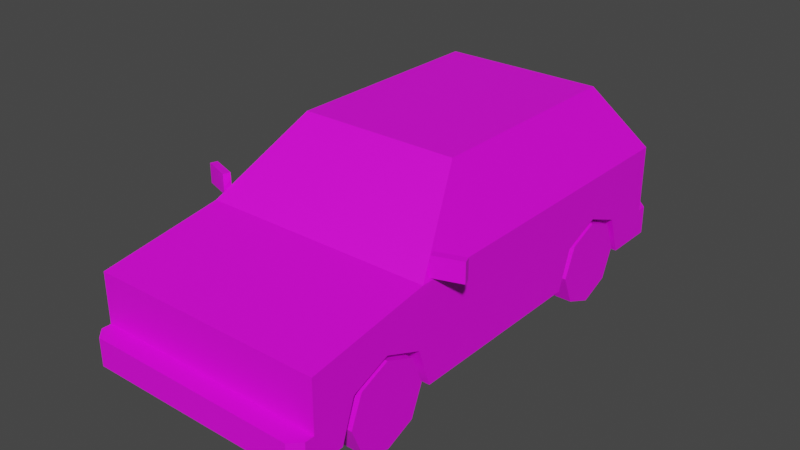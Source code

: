 # Source: Veh_Coupe_02_Yellow.blend  (saved by Blender 2.90.8; exported with 4.5.12 LTS)
import bpy
from mathutils import Matrix  # noqa: F401  (used for matrix-valued properties, if any)

bpy.ops.wm.read_factory_settings(use_empty=True)
scene = bpy.context.scene
scene.name = 'Scene'

# ---- collections
col_collection = bpy.data.collections.new('Collection'); scene.collection.children.link(col_collection)

# ---- images (referenced by path relative to the original .blend; pixels are not part of the script)
import os
ASSET_DIR = os.environ.get("B2B_ASSET_DIR", "")  # directory of the original .blend (textures are referenced by path, not embedded)
HERE = os.path.dirname(os.path.abspath(__file__))  # packed textures are extracted next to this script under _unpacked/

def load_image(name, relpath, width, height, colorspace="sRGB"):
    """Load a texture the original file referenced (path relative to the .blend, or extracted next to this script)."""
    p = next((c for c in (os.path.join(HERE, relpath), os.path.join(ASSET_DIR, relpath)) if relpath and os.path.exists(c)), "")
    if p:
        img = bpy.data.images.load(p, check_existing=True)
        img.name = name
    else:  # same state as the original file: an image datablock whose file is absent (Cycles renders it pink)
        img = bpy.data.images.new(name, width, height)
        img.source = "FILE"
        img.filepath = "//" + (relpath or name)
    img.colorspace_settings.name = colorspace
    return img
img_city_vehicles_pallete_png = load_image('city_vehicles_pallete.png', 'city_vehicles_pallete.png', 1024, 1024, 'sRGB')

# ---- materials (node trees are filled in below, after node groups)
mat_material = bpy.data.materials.new('Material')
mat_material.use_transparent_shadow = False

# ---- material node trees
mat_material.use_nodes = True; mat_material.node_tree.nodes.clear()
_N = mat_material.node_tree.nodes; _L = mat_material.node_tree.links
n0 = _N.new('ShaderNodeBsdfPrincipled'); n0.name = 'Principled BSDF'; n0.location = (10, 300)
n0.distribution = 'GGX'
n0.subsurface_method = 'BURLEY'
n0.inputs[3].default_value = 1.45
n0.inputs[27].default_value = (0.0, 0.0, 0.0, 1.0)
n0.inputs[28].default_value = 1.0
n1 = _N.new('ShaderNodeOutputMaterial'); n1.name = 'Material Output'; n1.location = (300, 300)
n2 = _N.new('ShaderNodeTexImage'); n2.name = 'Image Texture'; n2.location = (-333, 80)
n2.image = img_city_vehicles_pallete_png
n2.interpolation = 'Closest'
_L.new(n0.outputs[0], n1.inputs[0])
_L.new(n2.outputs[0], n0.inputs[0])
n1.is_active_output = True

# ---- world
world_world = bpy.data.worlds.new('World'); scene.world = world_world
world_world.use_nodes = True; world_world.node_tree.nodes.clear()
_N = world_world.node_tree.nodes; _L = world_world.node_tree.links
n0 = _N.new('ShaderNodeOutputWorld'); n0.name = 'World Output'; n0.location = (300, 300)
n1 = _N.new('ShaderNodeBackground'); n1.name = 'Background'; n1.location = (10, 300)
n1.inputs[0].default_value = (0.05088, 0.05088, 0.05088, 1.0)
_L.new(n1.outputs[0], n0.inputs[0])
n0.is_active_output = True
world_world.color = (0.05088, 0.05088, 0.05088)
world_world.use_sun_shadow = False
world_world.sun_shadow_jitter_overblur = 0.0

# ---- meshes
me_plane = bpy.data.meshes.new('Plane')
me_plane.from_pydata([(0.2811, 0.1953, 0.2866), (0.2811, 0.3451, 0.3469), (0.2811, 0.495, 0.2866), (0.311, -0.9679, 0.2866), (0.311, -0.8181, 0.3469), (0.311, -0.6683, 0.2866), (0.4594, -1.136, 0.4382), (0.4594, -1.136, 0.132), (0.4463, 0.5235, 0.5377), (0.4594, 0.7118, 0.132), (0.4463, -0.5819, 0.5367), (0.3307, -0.3204, 0.7558), (0.3307, 0.366, 0.7558), (0.4463, 0.03439, 0.5372), (0.3307, 0.03992, 0.7558), (0.4594, -1.136, 0.2407), (0.4594, -0.6683, 0.2866), (0.4594, -0.9679, 0.2866), (0.4594, -0.8181, 0.3469), (0.4594, -1.021, 0.132), (0.311, -1.021, 0.132), (0.4594, -0.615, 0.132), (0.311, -0.615, 0.132), (0.311, -0.8181, 0.132), (0.4594, 0.495, 0.2866), (0.4594, 0.1953, 0.2866), (0.4594, 0.3451, 0.3469), (0.2811, 0.142, 0.132), (0.4594, 0.142, 0.132), (0.2811, 0.5483, 0.132), (0.4594, 0.5483, 0.132), (0.2811, 0.3451, 0.132), (0.3093, -1.136, 0.3772), (0.3621, -1.136, 0.4129), (0.4198, -1.136, 0.3772), (0.4185, -1.136, 0.3285), (0.3621, -1.136, 0.2935), (0.3093, -1.136, 0.3285), (0.1283, -1.136, 0.4129), (0.02867, -1.136, 0.3583), (0.4202, -1.212, 0.2407), (0.4594, -1.173, 0.2407), (0.4594, -1.173, 0.132), (0.4202, -1.212, 0.132), (0.06195, -1.212, 0.2201), (0.06195, -1.212, 0.1533), (0.2975, -0.3531, 0.7626), (0.4204, -0.6308, 0.5299), (0.3307, 0.09594, 0.7558), (0.4463, 0.0904, 0.5372), (0.3976, 0.6691, 0.572), (0.2992, 0.5349, 0.7578), (0.4594, 0.06177, 0.5124), (0.3176, 0.06855, 0.7805), (0.3176, -0.3316, 0.7805), (0.4594, -0.6522, 0.5119), (0.4594, 0.7118, 0.513), (0.3176, 0.5185, 0.7805), (0.4594, 0.7118, 0.2449), (0.4145, 0.794, 0.132), (0.4594, 0.7491, 0.132), (0.4594, 0.7491, 0.2449), (0.4145, 0.794, 0.2449), (0.07335, 0.7118, 0.446), (0.07335, 0.7118, 0.3654), (0.4594, 0.7118, 0.3514), (0.4594, 0.7118, 0.4572), (0.3809, 0.7118, 0.4572), (0.3343, 0.7118, 0.4051), (0.3343, 0.7118, 0.3514), (0.4594, 0.7118, 0.3738), (0.3343, 0.7118, 0.3738), (-0.2811, 0.1953, 0.2866), (-0.2811, 0.3451, 0.3469), (-0.2811, 0.495, 0.2866), (-0.311, -0.9679, 0.2866), (-0.311, -0.8181, 0.3469), (-0.311, -0.6683, 0.2866), (-0.4594, -1.136, 0.4382), (-0.4594, -1.136, 0.132), (-0.4463, 0.5235, 0.5377), (-0.4594, 0.7118, 0.132), (-0.4463, -0.5819, 0.5367), (-0.3307, -0.3204, 0.7558), (-0.3307, 0.366, 0.7558), (0.0, -1.136, 0.4382), (0.0, -1.136, 0.132), (0.0, 0.7118, 0.513), (0.0, 0.7118, 0.132), (0.0, -0.6522, 0.5119), (0.0, -0.3316, 0.7805), (0.0, 0.5185, 0.7805), (-0.4463, 0.03439, 0.5372), (-0.3307, 0.03992, 0.7558), (0.0, -1.136, 0.2407), (-0.4594, -1.136, 0.2407), (-0.4594, -0.6683, 0.2866), (-0.4594, -0.9679, 0.2866), (-0.4594, -0.8181, 0.3469), (-0.4594, -1.021, 0.132), (-0.311, -1.021, 0.132), (-0.4594, -0.615, 0.132), (-0.311, -0.615, 0.132), (-0.311, -0.8181, 0.132), (-0.4594, 0.495, 0.2866), (-0.4594, 0.1953, 0.2866), (-0.4594, 0.3451, 0.3469), (-0.2811, 0.142, 0.132), (-0.4594, 0.142, 0.132), (-0.2811, 0.5483, 0.132), (-0.4594, 0.5483, 0.132), (-0.2811, 0.3451, 0.132), (0.0, -1.212, 0.2407), (0.0, -1.212, 0.132), (-0.3093, -1.136, 0.3772), (-0.3621, -1.136, 0.4129), (-0.4198, -1.136, 0.3772), (-0.4185, -1.136, 0.3285), (-0.3621, -1.136, 0.2935), (-0.3093, -1.136, 0.3285), (0.0, -1.136, 0.2935), (0.0, -1.136, 0.4129), (-0.1283, -1.136, 0.4129), (0.0, -1.136, 0.3894), (0.0, -1.136, 0.3272), (-0.02867, -1.136, 0.3583), (-0.4202, -1.212, 0.2407), (-0.4594, -1.173, 0.2407), (-0.4594, -1.173, 0.132), (-0.4202, -1.212, 0.132), (-1.953e-10, -1.212, 0.2201), (-1.953e-10, -1.212, 0.1533), (-0.06195, -1.212, 0.2201), (-0.06195, -1.212, 0.1533), (-0.2975, -0.3531, 0.7626), (-0.4204, -0.6308, 0.5299), (-0.3307, 0.09594, 0.7558), (-0.4463, 0.0904, 0.5372), (-0.3976, 0.6691, 0.572), (-0.2992, 0.5349, 0.7578), (-0.4594, 0.06177, 0.5124), (-0.3176, 0.06855, 0.7805), (-0.3176, -0.3316, 0.7805), (-0.4594, -0.6522, 0.5119), (0.0, -0.3531, 0.7626), (0.0, -0.6308, 0.5299), (-0.4594, 0.7118, 0.513), (-0.3176, 0.5185, 0.7805), (0.0, 0.7118, 0.2449), (0.0, 0.6691, 0.572), (0.0, 0.5349, 0.7578), (-0.4594, 0.7118, 0.2449), (0.0, 0.794, 0.132), (0.0, 0.794, 0.2449), (-0.4145, 0.794, 0.132), (-0.4594, 0.7491, 0.132), (-0.4594, 0.7491, 0.2449), (-0.4145, 0.794, 0.2449), (0.0, 0.7118, 0.3654), (0.0, 0.7118, 0.446), (-0.07335, 0.7118, 0.446), (-0.07335, 0.7118, 0.3654), (-0.4594, 0.7118, 0.3514), (-0.4594, 0.7118, 0.4572), (-0.4089, 0.7118, 0.4572), (-0.3568, 0.7118, 0.4051), (-0.3568, 0.7118, 0.3514), (-0.4594, 0.7118, 0.3738), (-0.3568, 0.7118, 0.3738), (0.456, -0.6155, 0.521), (0.456, -0.6155, 0.5982), (0.4469, -0.5884, 0.521), (0.4469, -0.5884, 0.5982), (0.562, -0.5797, 0.521), (0.562, -0.5797, 0.5982), (0.5528, -0.5527, 0.521), (0.5528, -0.5527, 0.5982), (-0.456, -0.6155, 0.521), (-0.456, -0.6155, 0.5982), (-0.4469, -0.5884, 0.521), (-0.4469, -0.5884, 0.5982), (-0.562, -0.5797, 0.521), (-0.562, -0.5797, 0.5982), (-0.5528, -0.5527, 0.521), (-0.5528, -0.5527, 0.5982)], [], [(0, 1, 26, 25), (1, 2, 24, 26), (2, 29, 30, 24), (3, 4, 18, 17), (4, 5, 16, 18), (5, 22, 21, 16), (6, 55, 89, 85), (47, 46, 144, 145), (51, 50, 149, 150), (54, 53, 57, 91, 90), (9, 30, 29, 31, 27, 28, 21, 22, 23, 20, 19, 7, 86, 88), (56, 66, 67, 68, 71, 69, 65, 58, 148, 158, 64, 63, 159, 87), (10, 13, 14, 11), (48, 49, 8, 12), (7, 19, 17, 18, 16, 21, 28, 25, 26, 24, 30, 9, 58, 65, 70, 66, 56, 52, 55, 6, 15), (94, 15, 6, 34, 35, 36, 120), (23, 3, 20), (23, 4, 3), (23, 5, 4), (20, 3, 17, 19), (22, 5, 23), (31, 0, 27), (31, 1, 0), (31, 2, 1), (27, 0, 25, 28), (29, 2, 31), (15, 94, 112, 40, 41), (86, 7, 42, 43, 113), (43, 40, 112, 130, 44, 45, 131, 113), (85, 38, 33, 34, 6), (33, 32, 37, 36, 35, 34), (120, 36, 37, 32, 38, 121, 123, 39, 124), (121, 38, 85), (33, 38, 32), (124, 39, 123), (40, 43, 42, 41), (7, 15, 41, 42), (131, 45, 44, 130), (10, 11, 54, 55), (11, 14, 53, 54), (13, 10, 55, 52), (14, 13, 52, 53), (12, 8, 56, 57), (8, 49, 52, 56), (48, 12, 57, 53), (49, 48, 53, 52), (46, 47, 55, 54), (47, 145, 89, 55), (144, 46, 54, 90), (50, 51, 57, 56), (58, 9, 60, 61), (51, 150, 91, 57), (149, 50, 56, 87), (153, 62, 59, 152), (148, 58, 61, 62, 153), (59, 62, 61, 60), (9, 88, 152, 59, 60), (159, 63, 64, 158), (65, 69, 71, 70), (70, 71, 68, 67, 66), (72, 105, 106, 73), (73, 106, 104, 74), (74, 104, 110, 109), (75, 97, 98, 76), (76, 98, 96, 77), (77, 96, 101, 102), (78, 85, 89, 143), (135, 145, 144, 134), (139, 150, 149, 138), (142, 90, 91, 147, 141), (81, 88, 86, 79, 99, 100, 103, 102, 101, 108, 107, 111, 109, 110), (146, 87, 159, 160, 161, 158, 148, 151, 162, 166, 168, 165, 164, 163), (82, 83, 93, 92), (136, 84, 80, 137), (79, 95, 78, 143, 140, 146, 163, 167, 162, 151, 81, 110, 104, 106, 105, 108, 101, 96, 98, 97, 99), (94, 120, 118, 117, 116, 78, 95), (103, 100, 75), (103, 75, 76), (103, 76, 77), (100, 99, 97, 75), (102, 103, 77), (111, 107, 72), (111, 72, 73), (111, 73, 74), (107, 108, 105, 72), (109, 111, 74), (95, 127, 126, 112, 94), (86, 113, 129, 128, 79), (129, 113, 131, 133, 132, 130, 112, 126), (85, 78, 116, 115, 122), (115, 116, 117, 118, 119, 114), (120, 124, 125, 123, 121, 122, 114, 119, 118), (121, 85, 122), (115, 114, 122), (124, 123, 125), (126, 127, 128, 129), (79, 128, 127, 95), (131, 130, 132, 133), (82, 143, 142, 83), (83, 142, 141, 93), (92, 140, 143, 82), (93, 141, 140, 92), (84, 147, 146, 80), (80, 146, 140, 137), (136, 141, 147, 84), (137, 140, 141, 136), (134, 142, 143, 135), (135, 143, 89, 145), (144, 90, 142, 134), (138, 146, 147, 139), (151, 156, 155, 81), (139, 147, 91, 150), (149, 87, 146, 138), (153, 152, 154, 157), (148, 153, 157, 156, 151), (154, 155, 156, 157), (81, 155, 154, 152, 88), (159, 158, 161, 160), (162, 167, 168, 166), (167, 163, 164, 165, 168), (169, 170, 172, 171), (171, 172, 176, 175), (175, 176, 174, 173), (173, 174, 170, 169), (171, 175, 173, 169), (176, 172, 170, 174), (177, 179, 180, 178), (179, 183, 184, 180), (183, 181, 182, 184), (181, 177, 178, 182), (179, 177, 181, 183), (184, 182, 178, 180)])
_uv = me_plane.uv_layers.new(name='UVMap')
_uv.uv.foreach_set('vector', [0.2185, 0.04626, 0.2185, 0.0455, 0.2194, 0.0455, 0.2194, 0.04626, 0.2185, 0.0455, 0.2185, 0.04474, 0.2194, 0.04474, 0.2194, 0.0455, 0.2159, 0.045, 0.2166, 0.045, 0.2166, 0.04591, 0.2159, 0.04591, 0.2208, 0.04474, 0.2208, 0.0455, 0.2201, 0.0455, 0.2201, 0.04474, 0.2208, 0.0455, 0.2208, 0.04626, 0.2201, 0.04626, 0.2201, 0.0455, 0.2185, 0.04706, 0.2185, 0.04626, 0.2192, 0.04626, 0.2192, 0.04706, 0.9696, 0.5767, 0.9696, 0.5719, 0.9739, 0.5719, 0.9739, 0.5767, 0.1123, 0.05237, 0.1131, 0.05046, 0.115, 0.05046, 0.115, 0.05237, 0.1122, 0.05689, 0.1134, 0.05623, 0.1134, 0.05892, 0.1122, 0.05892, 0.9709, 0.5687, 0.9709, 0.5647, 0.9709, 0.5602, 0.9739, 0.5602, 0.9739, 0.5687, 0.211, 0.06173, 0.211, 0.05903, 0.2138, 0.05903, 0.2138, 0.05567, 0.2138, 0.05231, 0.211, 0.05231, 0.211, 0.0398, 0.2134, 0.0398, 0.2134, 0.03644, 0.2134, 0.03308, 0.211, 0.03308, 0.211, 0.03119, 0.2182, 0.03119, 0.2182, 0.06173, 0.972, 0.5767, 0.9725, 0.5767, 0.9725, 0.5775, 0.973, 0.578, 0.9733, 0.578, 0.9735, 0.578, 0.9735, 0.5767, 0.9745, 0.5767, 0.9745, 0.5813, 0.9734, 0.5813, 0.9734, 0.5806, 0.9726, 0.5806, 0.9726, 0.5813, 0.972, 0.5813, 0.1248, 0.05358, 0.1248, 0.04939, 0.1263, 0.04935, 0.1263, 0.0518, 0.1263, 0.04897, 0.1248, 0.04901, 0.1248, 0.04607, 0.1263, 0.04714, 0.9845, 0.579, 0.9845, 0.5779, 0.9859, 0.5773, 0.9865, 0.5758, 0.9859, 0.5743, 0.9845, 0.5738, 0.9845, 0.5662, 0.9859, 0.5657, 0.9865, 0.5642, 0.9859, 0.5627, 0.9845, 0.5622, 0.9845, 0.5606, 0.9855, 0.5606, 0.9865, 0.5606, 0.9868, 0.5606, 0.9875, 0.5606, 0.9881, 0.5606, 0.9881, 0.567, 0.9881, 0.5742, 0.9874, 0.579, 0.9855, 0.579, 0.9764, 0.5813, 0.9764, 0.5859, 0.9745, 0.5859, 0.9751, 0.5855, 0.9756, 0.5855, 0.9759, 0.5849, 0.9759, 0.5813, 0.2225, 0.0427, 0.2217, 0.04194, 0.2225, 0.04167, 0.2225, 0.0427, 0.2214, 0.0427, 0.2217, 0.04194, 0.2225, 0.0427, 0.2217, 0.04346, 0.2214, 0.0427, 0.2166, 0.04591, 0.2166, 0.04671, 0.2159, 0.04671, 0.2159, 0.04591, 0.2225, 0.04373, 0.2217, 0.04346, 0.2225, 0.0427, 0.2117, 0.04466, 0.2109, 0.0439, 0.2117, 0.04363, 0.2117, 0.04466, 0.2106, 0.04466, 0.2109, 0.0439, 0.2117, 0.04466, 0.2109, 0.04542, 0.2106, 0.04466, 0.2143, 0.04591, 0.2136, 0.04591, 0.2136, 0.045, 0.2143, 0.045, 0.2117, 0.04569, 0.2109, 0.04542, 0.2117, 0.04466, 0.9877, 0.5794, 0.9877, 0.5839, 0.987, 0.5839, 0.987, 0.5798, 0.9874, 0.5794, 0.2182, 0.03119, 0.211, 0.03119, 0.211, 0.03058, 0.2117, 0.02993, 0.2182, 0.02993, 0.9783, 0.5798, 0.9793, 0.5798, 0.9793, 0.5839, 0.9791, 0.5839, 0.9791, 0.5832, 0.9785, 0.5832, 0.9785, 0.5839, 0.9783, 0.5839, 0.9745, 0.5813, 0.9748, 0.5826, 0.9748, 0.5849, 0.9751, 0.5855, 0.9745, 0.5859, 0.9782, 0.514, 0.9795, 0.512, 0.9813, 0.512, 0.9826, 0.514, 0.9813, 0.5162, 0.9795, 0.5162, 0.1198, 0.03734, 0.1198, 0.05482, 0.1182, 0.05227, 0.116, 0.05227, 0.1144, 0.04354, 0.1144, 0.03734, 0.1155, 0.03734, 0.1169, 0.03873, 0.1183, 0.03734, 0.9748, 0.5813, 0.9748, 0.5826, 0.9745, 0.5813, 0.1144, 0.05482, 0.1144, 0.04354, 0.116, 0.05227, 0.8255, 0.1037, 0.8157, 0.1133, 0.8058, 0.1037, 0.9793, 0.5798, 0.9783, 0.5798, 0.9782, 0.5794, 0.9793, 0.5794, 0.9845, 0.579, 0.9855, 0.579, 0.9855, 0.5794, 0.9845, 0.5794, 0.5157, 0.05252, 0.5157, 0.04157, 0.5247, 0.04157, 0.5247, 0.05252, 0.9883, 0.5735, 0.9905, 0.5709, 0.9907, 0.571, 0.9881, 0.5742, 0.9905, 0.5709, 0.9905, 0.5673, 0.9907, 0.567, 0.9907, 0.571, 0.9883, 0.5673, 0.9883, 0.5735, 0.9881, 0.5742, 0.9881, 0.567, 0.9905, 0.5673, 0.9883, 0.5673, 0.9881, 0.567, 0.9907, 0.567, 0.9905, 0.564, 0.9883, 0.5624, 0.9881, 0.5606, 0.9907, 0.5625, 0.9883, 0.5624, 0.9883, 0.5668, 0.9881, 0.567, 0.9881, 0.5606, 0.9905, 0.5667, 0.9905, 0.564, 0.9907, 0.5625, 0.9907, 0.567, 0.9883, 0.5668, 0.9905, 0.5667, 0.9907, 0.567, 0.9881, 0.567, 0.9711, 0.5689, 0.9699, 0.5717, 0.9696, 0.5719, 0.9709, 0.5687, 0.9699, 0.5717, 0.9739, 0.5717, 0.9739, 0.5719, 0.9696, 0.5719, 0.9739, 0.5689, 0.9711, 0.5689, 0.9709, 0.5687, 0.9739, 0.5687, 0.9715, 0.5774, 0.9698, 0.5783, 0.9696, 0.5782, 0.972, 0.5767, 0.9855, 0.5606, 0.9845, 0.5606, 0.9845, 0.5602, 0.9855, 0.5602, 0.9698, 0.5783, 0.9698, 0.5813, 0.9696, 0.5813, 0.9696, 0.5782, 0.9715, 0.5813, 0.9715, 0.5774, 0.972, 0.5767, 0.972, 0.5813, 0.9764, 0.5813, 0.9764, 0.5772, 0.9774, 0.5772, 0.9774, 0.5813, 0.9782, 0.5813, 0.9782, 0.5859, 0.9779, 0.5859, 0.9775, 0.5855, 0.9775, 0.5813, 0.9774, 0.5772, 0.9764, 0.5772, 0.9764, 0.5767, 0.9775, 0.5767, 0.211, 0.06173, 0.2182, 0.06173, 0.2182, 0.06309, 0.2117, 0.06309, 0.211, 0.06235, 0.5121, 0.04906, 0.5121, 0.04195, 0.5195, 0.04195, 0.5195, 0.04906, 0.8816, 0.548, 0.8816, 0.5542, 0.8805, 0.5542, 0.8805, 0.548, 0.9213, 0.5495, 0.9213, 0.5572, 0.9195, 0.5572, 0.9165, 0.5543, 0.9165, 0.5495, 0.2135, 0.04515, 0.2127, 0.04515, 0.2127, 0.04439, 0.2135, 0.04439, 0.2135, 0.04439, 0.2127, 0.04439, 0.2127, 0.04363, 0.2135, 0.04363, 0.2159, 0.045, 0.2159, 0.04591, 0.2151, 0.04591, 0.2151, 0.045, 0.2201, 0.04626, 0.2194, 0.04626, 0.2194, 0.0455, 0.2201, 0.0455, 0.2201, 0.0455, 0.2194, 0.0455, 0.2194, 0.04474, 0.2201, 0.04474, 0.2166, 0.04618, 0.2173, 0.04618, 0.2173, 0.04697, 0.2166, 0.04697, 0.9782, 0.5767, 0.9739, 0.5767, 0.9739, 0.5719, 0.9782, 0.5719, 0.1177, 0.05237, 0.115, 0.05237, 0.115, 0.05046, 0.117, 0.05046, 0.1122, 0.06095, 0.1122, 0.05892, 0.1134, 0.05892, 0.1134, 0.06162, 0.9769, 0.5687, 0.9739, 0.5687, 0.9739, 0.5602, 0.9769, 0.5602, 0.9769, 0.5647, 0.2254, 0.06173, 0.2182, 0.06173, 0.2182, 0.03119, 0.2254, 0.03119, 0.2254, 0.03308, 0.2231, 0.03308, 0.2231, 0.03644, 0.2231, 0.0398, 0.2254, 0.0398, 0.2254, 0.05231, 0.2226, 0.05231, 0.2226, 0.05567, 0.2226, 0.05903, 0.2254, 0.05903, 0.972, 0.5859, 0.972, 0.5813, 0.9726, 0.5813, 0.9726, 0.5821, 0.9734, 0.5821, 0.9734, 0.5813, 0.9745, 0.5813, 0.9745, 0.5859, 0.9735, 0.5859, 0.9735, 0.5849, 0.9733, 0.5849, 0.973, 0.5849, 0.9725, 0.5854, 0.9725, 0.5859, 0.1196, 0.05358, 0.1182, 0.0518, 0.1182, 0.04935, 0.1196, 0.04939, 0.1182, 0.04897, 0.1182, 0.04714, 0.1196, 0.04607, 0.1196, 0.04901, 0.9845, 0.579, 0.9835, 0.579, 0.9816, 0.579, 0.9809, 0.5742, 0.9809, 0.567, 0.9809, 0.5606, 0.9814, 0.5606, 0.9822, 0.5606, 0.9824, 0.5606, 0.9834, 0.5606, 0.9845, 0.5606, 0.9845, 0.5622, 0.983, 0.5627, 0.9825, 0.5642, 0.983, 0.5657, 0.9845, 0.5662, 0.9845, 0.5738, 0.983, 0.5743, 0.9825, 0.5758, 0.983, 0.5773, 0.9845, 0.5779, 0.9764, 0.5813, 0.9759, 0.5813, 0.9759, 0.5777, 0.9756, 0.5772, 0.9751, 0.5771, 0.9745, 0.5767, 0.9764, 0.5767, 0.2225, 0.04476, 0.2225, 0.04579, 0.2217, 0.04552, 0.2225, 0.04476, 0.2217, 0.04552, 0.2214, 0.04476, 0.2225, 0.04476, 0.2214, 0.04476, 0.2217, 0.044, 0.2158, 0.04671, 0.2151, 0.04671, 0.2151, 0.04591, 0.2158, 0.04591, 0.2225, 0.04373, 0.2225, 0.04476, 0.2217, 0.044, 0.2127, 0.04466, 0.2127, 0.04569, 0.2119, 0.04542, 0.2127, 0.04466, 0.2119, 0.04542, 0.2117, 0.04466, 0.2127, 0.04466, 0.2117, 0.04466, 0.2119, 0.0439, 0.2151, 0.045, 0.2151, 0.04591, 0.2143, 0.04591, 0.2143, 0.045, 0.2127, 0.04363, 0.2127, 0.04466, 0.2119, 0.0439, 0.9877, 0.5885, 0.9874, 0.5885, 0.987, 0.5881, 0.987, 0.5839, 0.9877, 0.5839, 0.2182, 0.03119, 0.2182, 0.02993, 0.2248, 0.02993, 0.2254, 0.03058, 0.2254, 0.03119, 0.9783, 0.5881, 0.9783, 0.5839, 0.9785, 0.5839, 0.9785, 0.5847, 0.9791, 0.5847, 0.9791, 0.5839, 0.9793, 0.5839, 0.9793, 0.5881, 0.9745, 0.5813, 0.9745, 0.5767, 0.9751, 0.5771, 0.9748, 0.5777, 0.9748, 0.5801, 0.9782, 0.4864, 0.9795, 0.4842, 0.9813, 0.4843, 0.9826, 0.4864, 0.9813, 0.4884, 0.9795, 0.4884, 0.1198, 0.03734, 0.1183, 0.03734, 0.1169, 0.03596, 0.1155, 0.03734, 0.1144, 0.03734, 0.1144, 0.03115, 0.116, 0.02242, 0.1182, 0.02242, 0.1198, 0.01987, 0.9748, 0.5813, 0.9745, 0.5813, 0.9748, 0.5801, 0.1144, 0.01987, 0.116, 0.02242, 0.1144, 0.03115, 0.8255, 0.1037, 0.8058, 0.1037, 0.8157, 0.09416, 0.9793, 0.5881, 0.9793, 0.5885, 0.9782, 0.5885, 0.9783, 0.5881, 0.9845, 0.579, 0.9845, 0.5794, 0.9835, 0.5794, 0.9835, 0.579, 0.5157, 0.05252, 0.5247, 0.05252, 0.5247, 0.06348, 0.5157, 0.06348, 0.9807, 0.5735, 0.9809, 0.5742, 0.9782, 0.571, 0.9785, 0.5709, 0.9785, 0.5709, 0.9782, 0.571, 0.9782, 0.567, 0.9785, 0.5673, 0.9806, 0.5673, 0.9809, 0.567, 0.9809, 0.5742, 0.9807, 0.5735, 0.9785, 0.5673, 0.9782, 0.567, 0.9809, 0.567, 0.9806, 0.5673, 0.9785, 0.564, 0.9782, 0.5625, 0.9809, 0.5606, 0.9806, 0.5624, 0.9806, 0.5624, 0.9809, 0.5606, 0.9809, 0.567, 0.9806, 0.5668, 0.9785, 0.5667, 0.9782, 0.567, 0.9782, 0.5625, 0.9785, 0.564, 0.9806, 0.5668, 0.9809, 0.567, 0.9782, 0.567, 0.9785, 0.5667, 0.9767, 0.5689, 0.9769, 0.5687, 0.9782, 0.5719, 0.9779, 0.5717, 0.9779, 0.5717, 0.9782, 0.5719, 0.9739, 0.5719, 0.9739, 0.5717, 0.9739, 0.5689, 0.9739, 0.5687, 0.9769, 0.5687, 0.9767, 0.5689, 0.9715, 0.5853, 0.972, 0.5859, 0.9696, 0.5845, 0.9698, 0.5843, 0.9834, 0.5606, 0.9834, 0.5602, 0.9845, 0.5602, 0.9845, 0.5606, 0.9698, 0.5843, 0.9696, 0.5845, 0.9696, 0.5813, 0.9698, 0.5813, 0.9715, 0.5813, 0.972, 0.5813, 0.972, 0.5859, 0.9715, 0.5853, 0.9764, 0.5813, 0.9774, 0.5813, 0.9774, 0.5855, 0.9764, 0.5855, 0.9782, 0.5813, 0.9775, 0.5813, 0.9775, 0.5772, 0.9779, 0.5767, 0.9782, 0.5767, 0.9774, 0.5855, 0.9775, 0.5859, 0.9764, 0.5859, 0.9764, 0.5855, 0.2254, 0.06173, 0.2254, 0.06235, 0.2247, 0.06309, 0.2182, 0.06309, 0.2182, 0.06173, 0.5121, 0.04906, 0.5195, 0.04906, 0.5195, 0.05617, 0.5121, 0.05617, 0.8816, 0.5931, 0.8805, 0.5931, 0.8805, 0.588, 0.8816, 0.588, 0.9213, 0.6056, 0.9165, 0.6056, 0.9165, 0.6025, 0.9195, 0.5993, 0.9213, 0.5993, 0.1526, 0.0319, 0.1559, 0.0319, 0.1559, 0.03525, 0.1526, 0.03525, 0.9425, 0.4979, 0.9458, 0.4979, 0.9458, 0.5012, 0.9425, 0.5012, 0.1526, 0.0386, 0.1559, 0.0386, 0.1559, 0.04196, 0.1526, 0.04196, 0.1526, 0.04196, 0.1559, 0.04196, 0.1559, 0.04531, 0.1526, 0.04531, 0.1492, 0.0386, 0.1526, 0.0386, 0.1526, 0.04196, 0.1492, 0.04196, 0.1559, 0.0386, 0.1593, 0.0386, 0.1593, 0.04196, 0.1559, 0.04196, 0.1526, 0.0319, 0.1526, 0.03525, 0.1559, 0.03525, 0.1559, 0.0319, 0.9425, 0.4979, 0.9425, 0.5012, 0.9458, 0.5012, 0.9458, 0.4979, 0.1526, 0.0386, 0.1526, 0.04196, 0.1559, 0.04196, 0.1559, 0.0386, 0.1526, 0.04196, 0.1526, 0.04531, 0.1559, 0.04531, 0.1559, 0.04196, 0.1492, 0.0386, 0.1492, 0.04196, 0.1526, 0.04196, 0.1526, 0.0386, 0.1559, 0.0386, 0.1559, 0.04196, 0.1593, 0.04196, 0.1593, 0.0386])
me_plane.materials.append(mat_material)
me_plane.use_remesh_fix_poles = True
me_plane.use_remesh_preserve_attributes = False
me_plane.use_mirror_vertex_groups = False
me_plane.update()
me_plane_001 = bpy.data.meshes.new('Plane.001')
me_plane_001.from_pydata([(0.3421, -0.8181, 0.1642), (0.4594, -0.8181, 0.1642), (0.3421, -0.6544, 0.1642), (0.4594, -0.6544, 0.1642), (0.3421, -0.7023, 0.04844), (0.4594, -0.7023, 0.04844), (0.3421, -0.8181, 0.0004892), (0.4594, -0.8181, 0.0004893), (0.3421, -0.9338, 0.04844), (0.4594, -0.9338, 0.04844), (0.3421, -0.9818, 0.1642), (0.4594, -0.9818, 0.1642), (0.3421, -0.9338, 0.2799), (0.4594, -0.9338, 0.2799), (0.3421, -0.8181, 0.3279), (0.4594, -0.8181, 0.3279), (0.3421, -0.7023, 0.2799), (0.4594, -0.7023, 0.2799), (0.4594, -0.7427, 0.08884), (0.4594, -0.7115, 0.1642), (0.4594, -0.8181, 0.05762), (0.4594, -0.8934, 0.08884), (0.4594, -0.9247, 0.1642), (0.4594, -0.8934, 0.2395), (0.4594, -0.8181, 0.2708), (0.4594, -0.7427, 0.2395)], [], [(0, 2, 4), (1, 18, 19), (2, 3, 5, 4), (0, 4, 6), (1, 20, 18), (4, 5, 7, 6), (0, 6, 8), (1, 21, 20), (6, 7, 9, 8), (0, 8, 10), (1, 22, 21), (8, 9, 11, 10), (0, 10, 12), (1, 23, 22), (10, 11, 13, 12), (0, 12, 14), (1, 24, 23), (12, 13, 15, 14), (0, 14, 16), (1, 25, 24), (14, 15, 17, 16), (0, 16, 2), (1, 19, 25), (16, 17, 3, 2), (19, 18, 5, 3), (18, 20, 7, 5), (20, 21, 9, 7), (21, 22, 11, 9), (22, 23, 13, 11), (23, 24, 15, 13), (24, 25, 17, 15), (25, 19, 3, 17)])
_uv = me_plane_001.uv_layers.new(name='UVMap')
_uv.uv.foreach_set('vector', [0.1204, 0.04542, 0.12, 0.04644, 0.1194, 0.04585, 0.2446, 0.03861, 0.244, 0.03833, 0.2444, 0.03794, 0.1146, 0.05084, 0.1138, 0.05084, 0.1138, 0.05004, 0.1146, 0.05004, 0.1204, 0.04542, 0.1194, 0.04585, 0.1194, 0.045, 0.2446, 0.03861, 0.244, 0.03888, 0.244, 0.03833, 0.1183, 0.0504, 0.1176, 0.0504, 0.1176, 0.04962, 0.1183, 0.04962, 0.1204, 0.04542, 0.1194, 0.045, 0.12, 0.0444, 0.2446, 0.03861, 0.2444, 0.03927, 0.244, 0.03888, 0.1183, 0.04962, 0.1176, 0.04962, 0.1176, 0.04884, 0.1183, 0.04884, 0.1204, 0.04542, 0.12, 0.0444, 0.1208, 0.0444, 0.2446, 0.03861, 0.2449, 0.03927, 0.2444, 0.03927, 0.1259, 0.04752, 0.1251, 0.04752, 0.1251, 0.04673, 0.1259, 0.04673, 0.1204, 0.04542, 0.1208, 0.0444, 0.1213, 0.045, 0.2446, 0.03861, 0.2453, 0.03888, 0.2449, 0.03927, 0.1259, 0.04673, 0.1251, 0.04673, 0.1251, 0.04596, 0.1259, 0.04596, 0.1204, 0.04542, 0.1213, 0.045, 0.1213, 0.04584, 0.2446, 0.03861, 0.2453, 0.03833, 0.2453, 0.03888, 0.1096, 0.05132, 0.1089, 0.05132, 0.1089, 0.05053, 0.1096, 0.05053, 0.1204, 0.04542, 0.1213, 0.04584, 0.1208, 0.04644, 0.2446, 0.03861, 0.2449, 0.03794, 0.2453, 0.03833, 0.1096, 0.05053, 0.1089, 0.05053, 0.1089, 0.04975, 0.1096, 0.04975, 0.1204, 0.04542, 0.1208, 0.04644, 0.12, 0.04644, 0.2446, 0.03861, 0.2444, 0.03794, 0.2449, 0.03794, 0.1146, 0.0516, 0.1138, 0.0516, 0.1138, 0.05084, 0.1146, 0.05084, 0.1115, 0.04532, 0.1111, 0.04571, 0.1108, 0.04556, 0.1114, 0.04497, 0.1111, 0.04571, 0.1111, 0.04626, 0.1108, 0.04641, 0.1108, 0.04556, 0.1111, 0.04626, 0.1115, 0.04665, 0.1114, 0.04701, 0.1108, 0.04641, 0.1115, 0.04665, 0.112, 0.04665, 0.1122, 0.04701, 0.1114, 0.04701, 0.112, 0.04665, 0.1124, 0.04627, 0.1127, 0.04641, 0.1122, 0.04701, 0.1124, 0.04627, 0.1124, 0.04572, 0.1127, 0.04557, 0.1127, 0.04641, 0.1124, 0.04572, 0.112, 0.04533, 0.1122, 0.04497, 0.1127, 0.04557, 0.112, 0.04533, 0.1115, 0.04532, 0.1114, 0.04497, 0.1122, 0.04497])
me_plane_001.materials.append(mat_material)
me_plane_001.use_remesh_fix_poles = True
me_plane_001.use_remesh_preserve_attributes = False
me_plane_001.use_mirror_vertex_groups = False
me_plane_001.update()
me_plane_002 = bpy.data.meshes.new('Plane.002')
me_plane_002.from_pydata([(0.3421, 0.3451, 0.1642), (0.4594, 0.3451, 0.1642), (0.3421, 0.5088, 0.1642), (0.4594, 0.5088, 0.1642), (0.3421, 0.4609, 0.04844), (0.4594, 0.4609, 0.04844), (0.3421, 0.3451, 0.0004892), (0.4594, 0.3451, 0.0004893), (0.3421, 0.2294, 0.04844), (0.4594, 0.2294, 0.04844), (0.3421, 0.1814, 0.1642), (0.4594, 0.1814, 0.1642), (0.3421, 0.2294, 0.2799), (0.4594, 0.2294, 0.2799), (0.3421, 0.3451, 0.3279), (0.4594, 0.3451, 0.3279), (0.3421, 0.4609, 0.2799), (0.4594, 0.4609, 0.2799), (0.4594, 0.4205, 0.08884), (0.4594, 0.4517, 0.1642), (0.4594, 0.3451, 0.05762), (0.4594, 0.2698, 0.08884), (0.4594, 0.2386, 0.1642), (0.4594, 0.2698, 0.2395), (0.4594, 0.3451, 0.2708), (0.4594, 0.4205, 0.2395)], [], [(0, 2, 4), (1, 18, 19), (2, 3, 5, 4), (0, 4, 6), (1, 20, 18), (4, 5, 7, 6), (0, 6, 8), (1, 21, 20), (6, 7, 9, 8), (0, 8, 10), (1, 22, 21), (8, 9, 11, 10), (0, 10, 12), (1, 23, 22), (10, 11, 13, 12), (0, 12, 14), (1, 24, 23), (12, 13, 15, 14), (0, 14, 16), (1, 25, 24), (14, 15, 17, 16), (0, 16, 2), (1, 19, 25), (16, 17, 3, 2), (19, 18, 5, 3), (18, 20, 7, 5), (20, 21, 9, 7), (21, 22, 11, 9), (22, 23, 13, 11), (23, 24, 15, 13), (24, 25, 17, 15), (25, 19, 3, 17)])
_uv = me_plane_002.uv_layers.new(name='UVMap')
_uv.uv.foreach_set('vector', [0.1223, 0.04747, 0.1219, 0.04849, 0.1213, 0.04789, 0.2533, 0.04008, 0.2526, 0.03981, 0.253, 0.03942, 0.1233, 0.05065, 0.124, 0.05065, 0.124, 0.05145, 0.1233, 0.05145, 0.1223, 0.04747, 0.1213, 0.04789, 0.1213, 0.04704, 0.2533, 0.04008, 0.2526, 0.04036, 0.2526, 0.03981, 0.1168, 0.04884, 0.1176, 0.04884, 0.1176, 0.04962, 0.1168, 0.04962, 0.1223, 0.04747, 0.1213, 0.04704, 0.1219, 0.04645, 0.2533, 0.04008, 0.253, 0.04075, 0.2526, 0.04036, 0.1168, 0.04962, 0.1176, 0.04962, 0.1176, 0.0504, 0.1168, 0.0504, 0.1223, 0.04747, 0.1219, 0.04645, 0.1227, 0.04644, 0.2533, 0.04008, 0.2535, 0.04075, 0.253, 0.04075, 0.1259, 0.04596, 0.1251, 0.04596, 0.1251, 0.04517, 0.1259, 0.04517, 0.1223, 0.04747, 0.1227, 0.04644, 0.1233, 0.04704, 0.2533, 0.04008, 0.2539, 0.04036, 0.2535, 0.04075, 0.1259, 0.04517, 0.1251, 0.04517, 0.1251, 0.0444, 0.1259, 0.0444, 0.1223, 0.04747, 0.1233, 0.04704, 0.1233, 0.04789, 0.2533, 0.04008, 0.2539, 0.03981, 0.2539, 0.04036, 0.1104, 0.05132, 0.1096, 0.05132, 0.1096, 0.05053, 0.1104, 0.05053, 0.1223, 0.04747, 0.1233, 0.04789, 0.1227, 0.04848, 0.2533, 0.04008, 0.2535, 0.03942, 0.2539, 0.03981, 0.1104, 0.05053, 0.1096, 0.05053, 0.1096, 0.04975, 0.1104, 0.04975, 0.1223, 0.04747, 0.1227, 0.04848, 0.1219, 0.04849, 0.2533, 0.04008, 0.253, 0.03942, 0.2535, 0.03942, 0.1233, 0.04989, 0.124, 0.04989, 0.124, 0.05065, 0.1233, 0.05065, 0.1201, 0.0468, 0.1197, 0.04719, 0.1194, 0.04704, 0.12, 0.04644, 0.1197, 0.04719, 0.1197, 0.04774, 0.1194, 0.04789, 0.1194, 0.04704, 0.1197, 0.04774, 0.1201, 0.04813, 0.12, 0.04848, 0.1194, 0.04789, 0.1201, 0.04813, 0.1206, 0.04813, 0.1208, 0.04849, 0.12, 0.04848, 0.1206, 0.04813, 0.121, 0.04774, 0.1213, 0.04789, 0.1208, 0.04849, 0.121, 0.04774, 0.121, 0.04719, 0.1213, 0.04704, 0.1213, 0.04789, 0.121, 0.04719, 0.1206, 0.0468, 0.1208, 0.04645, 0.1213, 0.04704, 0.1206, 0.0468, 0.1201, 0.0468, 0.12, 0.04644, 0.1208, 0.04645])
me_plane_002.materials.append(mat_material)
me_plane_002.use_remesh_fix_poles = True
me_plane_002.use_remesh_preserve_attributes = False
me_plane_002.use_mirror_vertex_groups = False
me_plane_002.update()
me_plane_003 = bpy.data.meshes.new('Plane.003')
me_plane_003.from_pydata([(-0.3421, -0.8181, 0.1642), (-0.4594, -0.8181, 0.1642), (-0.3421, -0.6544, 0.1642), (-0.4594, -0.6544, 0.1642), (-0.3421, -0.7023, 0.04844), (-0.4594, -0.7023, 0.04844), (-0.3421, -0.8181, 0.0004892), (-0.4594, -0.8181, 0.0004893), (-0.3421, -0.9338, 0.04844), (-0.4594, -0.9338, 0.04844), (-0.3421, -0.9818, 0.1642), (-0.4594, -0.9818, 0.1642), (-0.3421, -0.9338, 0.2799), (-0.4594, -0.9338, 0.2799), (-0.3421, -0.8181, 0.3279), (-0.4594, -0.8181, 0.3279), (-0.3421, -0.7023, 0.2799), (-0.4594, -0.7023, 0.2799), (-0.4594, -0.7427, 0.08884), (-0.4594, -0.7115, 0.1642), (-0.4594, -0.8181, 0.05762), (-0.4594, -0.8934, 0.08884), (-0.4594, -0.9247, 0.1642), (-0.4594, -0.8934, 0.2395), (-0.4594, -0.8181, 0.2708), (-0.4594, -0.7427, 0.2395)], [], [(0, 4, 2), (1, 19, 18), (2, 4, 5, 3), (0, 6, 4), (1, 18, 20), (4, 6, 7, 5), (0, 8, 6), (1, 20, 21), (6, 8, 9, 7), (0, 10, 8), (1, 21, 22), (8, 10, 11, 9), (0, 12, 10), (1, 22, 23), (10, 12, 13, 11), (0, 14, 12), (1, 23, 24), (12, 14, 15, 13), (0, 16, 14), (1, 24, 25), (14, 16, 17, 15), (0, 2, 16), (1, 25, 19), (16, 2, 3, 17), (19, 3, 5, 18), (18, 5, 7, 20), (20, 7, 9, 21), (21, 9, 11, 22), (22, 11, 13, 23), (23, 13, 15, 24), (24, 15, 17, 25), (25, 17, 3, 19)])
_uv = me_plane_003.uv_layers.new(name='UVMap')
_uv.uv.foreach_set('vector', [0.1098, 0.04599, 0.1089, 0.04641, 0.1094, 0.04701, 0.2408, 0.04065, 0.2411, 0.04132, 0.2414, 0.04093, 0.1104, 0.05055, 0.1104, 0.05132, 0.1111, 0.05132, 0.1111, 0.05055, 0.1098, 0.04599, 0.1089, 0.04557, 0.1089, 0.04641, 0.2408, 0.04065, 0.2414, 0.04093, 0.2414, 0.04038, 0.1069, 0.04906, 0.1069, 0.04984, 0.1077, 0.04984, 0.1077, 0.04906, 0.1098, 0.04599, 0.1094, 0.04497, 0.1089, 0.04557, 0.2408, 0.04065, 0.2414, 0.04038, 0.2411, 0.03999, 0.1069, 0.04984, 0.1069, 0.05062, 0.1077, 0.05062, 0.1077, 0.04984, 0.1098, 0.04599, 0.1102, 0.04497, 0.1094, 0.04497, 0.2408, 0.04065, 0.2411, 0.03999, 0.2405, 0.03999, 0.1128, 0.05004, 0.1128, 0.0508, 0.1136, 0.0508, 0.1136, 0.05004, 0.1098, 0.04599, 0.1108, 0.04556, 0.1102, 0.04497, 0.2408, 0.04065, 0.2405, 0.03999, 0.2402, 0.04037, 0.1128, 0.0508, 0.1128, 0.0516, 0.1136, 0.0516, 0.1136, 0.0508, 0.1098, 0.04599, 0.1108, 0.04641, 0.1108, 0.04556, 0.2408, 0.04065, 0.2402, 0.04037, 0.2402, 0.04092, 0.1124, 0.0506, 0.1124, 0.04982, 0.1116, 0.04982, 0.1116, 0.0506, 0.1098, 0.04599, 0.1102, 0.04701, 0.1108, 0.04641, 0.2408, 0.04065, 0.2402, 0.04092, 0.2405, 0.04131, 0.1124, 0.04982, 0.1124, 0.04904, 0.1116, 0.04904, 0.1116, 0.04982, 0.1098, 0.04599, 0.1094, 0.04701, 0.1102, 0.04701, 0.2408, 0.04065, 0.2405, 0.04131, 0.2411, 0.04132, 0.1104, 0.04975, 0.1104, 0.05055, 0.1111, 0.05055, 0.1111, 0.04975, 0.1082, 0.0487, 0.1083, 0.04906, 0.1089, 0.04846, 0.1085, 0.04831, 0.1085, 0.04831, 0.1089, 0.04846, 0.1089, 0.04761, 0.1085, 0.04776, 0.1085, 0.04776, 0.1089, 0.04761, 0.1083, 0.04701, 0.1082, 0.04737, 0.1082, 0.04737, 0.1083, 0.04701, 0.1075, 0.04701, 0.1076, 0.04737, 0.1076, 0.04737, 0.1075, 0.04701, 0.1069, 0.04761, 0.1073, 0.04776, 0.1073, 0.04776, 0.1069, 0.04761, 0.1069, 0.04845, 0.1073, 0.04831, 0.1073, 0.04831, 0.1069, 0.04845, 0.1075, 0.04905, 0.1076, 0.0487, 0.1076, 0.0487, 0.1075, 0.04905, 0.1083, 0.04906, 0.1082, 0.0487])
me_plane_003.materials.append(mat_material)
me_plane_003.use_remesh_fix_poles = True
me_plane_003.use_remesh_preserve_attributes = False
me_plane_003.use_mirror_vertex_groups = False
me_plane_003.update()
me_plane_004 = bpy.data.meshes.new('Plane.004')
me_plane_004.from_pydata([(-0.3421, 0.3451, 0.1642), (-0.4594, 0.3451, 0.1642), (-0.3421, 0.5088, 0.1642), (-0.4594, 0.5088, 0.1642), (-0.3421, 0.4609, 0.04844), (-0.4594, 0.4609, 0.04844), (-0.3421, 0.3451, 0.0004892), (-0.4594, 0.3451, 0.0004892), (-0.3421, 0.2294, 0.04844), (-0.4594, 0.2294, 0.04844), (-0.3421, 0.1814, 0.1642), (-0.4594, 0.1814, 0.1642), (-0.3421, 0.2294, 0.2799), (-0.4594, 0.2294, 0.2799), (-0.3421, 0.3451, 0.3279), (-0.4594, 0.3451, 0.3279), (-0.3421, 0.4609, 0.2799), (-0.4594, 0.4609, 0.2799), (-0.4594, 0.4205, 0.08884), (-0.4594, 0.4517, 0.1642), (-0.4594, 0.3451, 0.05762), (-0.4594, 0.2698, 0.08884), (-0.4594, 0.2386, 0.1642), (-0.4594, 0.2698, 0.2395), (-0.4594, 0.3451, 0.2708), (-0.4594, 0.4205, 0.2395)], [], [(0, 4, 2), (1, 19, 18), (2, 4, 5, 3), (0, 6, 4), (1, 18, 20), (4, 6, 7, 5), (0, 8, 6), (1, 20, 21), (6, 8, 9, 7), (0, 10, 8), (1, 21, 22), (8, 10, 11, 9), (0, 12, 10), (1, 22, 23), (10, 12, 13, 11), (0, 14, 12), (1, 23, 24), (12, 14, 15, 13), (0, 16, 14), (1, 24, 25), (14, 16, 17, 15), (0, 2, 16), (1, 25, 19), (16, 2, 3, 17), (19, 3, 5, 18), (18, 5, 7, 20), (20, 7, 9, 21), (21, 9, 11, 22), (22, 11, 13, 23), (23, 13, 15, 24), (24, 15, 17, 25), (25, 17, 3, 19)])
_uv = me_plane_004.uv_layers.new(name='UVMap')
_uv.uv.foreach_set('vector', [0.1079, 0.04599, 0.1069, 0.04641, 0.1075, 0.04701, 0.2552, 0.03804, 0.2554, 0.0387, 0.2558, 0.03832, 0.1259, 0.04829, 0.1259, 0.04752, 0.1251, 0.04752, 0.1251, 0.04829, 0.1079, 0.04599, 0.1069, 0.04557, 0.1069, 0.04641, 0.2552, 0.03804, 0.2558, 0.03832, 0.2558, 0.03777, 0.1077, 0.04906, 0.1077, 0.04984, 0.1084, 0.04984, 0.1084, 0.04906, 0.1079, 0.04599, 0.1075, 0.04497, 0.1069, 0.04557, 0.2552, 0.03804, 0.2558, 0.03777, 0.2554, 0.03737, 0.1077, 0.04984, 0.1077, 0.05062, 0.1084, 0.05062, 0.1084, 0.04984, 0.1079, 0.04599, 0.1083, 0.04497, 0.1075, 0.04497, 0.2552, 0.03804, 0.2554, 0.03737, 0.2549, 0.03737, 0.1259, 0.05065, 0.1259, 0.04988, 0.1251, 0.04988, 0.1251, 0.05065, 0.1079, 0.04599, 0.1089, 0.04556, 0.1083, 0.04497, 0.2552, 0.03804, 0.2549, 0.03737, 0.2546, 0.03776, 0.1259, 0.04988, 0.1259, 0.04909, 0.1251, 0.04909, 0.1251, 0.04988, 0.1079, 0.04599, 0.1089, 0.04641, 0.1089, 0.04556, 0.2552, 0.03804, 0.2546, 0.03776, 0.2546, 0.03831, 0.1233, 0.05005, 0.1233, 0.04927, 0.1225, 0.04927, 0.1225, 0.05005, 0.1079, 0.04599, 0.1083, 0.04701, 0.1089, 0.04641, 0.2552, 0.03804, 0.2546, 0.03831, 0.2549, 0.0387, 0.1233, 0.04927, 0.1233, 0.04849, 0.1225, 0.04849, 0.1225, 0.04927, 0.1079, 0.04599, 0.1075, 0.04701, 0.1083, 0.04701, 0.2552, 0.03804, 0.2549, 0.0387, 0.2554, 0.0387, 0.1259, 0.04909, 0.1259, 0.04829, 0.1251, 0.04829, 0.1251, 0.04909, 0.1226, 0.04609, 0.1227, 0.04644, 0.1233, 0.04585, 0.1229, 0.0457, 0.1229, 0.0457, 0.1233, 0.04585, 0.1233, 0.045, 0.1229, 0.04515, 0.1229, 0.04515, 0.1233, 0.045, 0.1227, 0.0444, 0.1226, 0.04476, 0.1226, 0.04476, 0.1227, 0.0444, 0.1219, 0.0444, 0.122, 0.04476, 0.122, 0.04476, 0.1219, 0.0444, 0.1213, 0.045, 0.1217, 0.04514, 0.1217, 0.04514, 0.1213, 0.045, 0.1213, 0.04584, 0.1217, 0.04569, 0.1217, 0.04569, 0.1213, 0.04584, 0.1219, 0.04644, 0.122, 0.04608, 0.122, 0.04608, 0.1219, 0.04644, 0.1227, 0.04644, 0.1226, 0.04609])
me_plane_004.materials.append(mat_material)
me_plane_004.use_remesh_fix_poles = True
me_plane_004.use_remesh_preserve_attributes = False
me_plane_004.use_mirror_vertex_groups = False
me_plane_004.update()

# ---- objects
ob_coupe_02_yellow = bpy.data.objects.new('Coupe_02_Yellow', me_plane)
ob_wheel_fl = bpy.data.objects.new('Wheel_FL', me_plane_001)
ob_wheel_rl = bpy.data.objects.new('Wheel_RL', me_plane_002)
ob_wheel_fr = bpy.data.objects.new('Wheel_FR', me_plane_003)
ob_wheel_rr = bpy.data.objects.new('Wheel_RR', me_plane_004)

# ---- transforms, parenting, visibility, modifiers, constraints
ob_coupe_02_yellow.location = (0.0, 0.0, 0.0)
ob_coupe_02_yellow.lineart.crease_threshold = 0.0
ob_wheel_fl.parent = ob_coupe_02_yellow
ob_wheel_fl.location = (0.0, 0.0, 0.0)
ob_wheel_fl.lineart.crease_threshold = 0.0
ob_wheel_rl.parent = ob_coupe_02_yellow
ob_wheel_rl.location = (0.0, 0.0, 0.0)
ob_wheel_rl.lineart.crease_threshold = 0.0
ob_wheel_fr.parent = ob_coupe_02_yellow
ob_wheel_fr.location = (0.0, 0.0, 0.0)
ob_wheel_fr.lineart.crease_threshold = 0.0
ob_wheel_rr.parent = ob_coupe_02_yellow
ob_wheel_rr.location = (0.0, 0.0, 0.0)
ob_wheel_rr.lineart.crease_threshold = 0.0

# ---- collection membership
col_collection.objects.link(ob_coupe_02_yellow)
col_collection.objects.link(ob_wheel_fl)
col_collection.objects.link(ob_wheel_rl)
col_collection.objects.link(ob_wheel_fr)
col_collection.objects.link(ob_wheel_rr)

# ---- scene / render settings (as saved in the file)
scene.frame_start = 1; scene.frame_end = 250; scene.frame_set(1)
scene.render.engine = 'BLENDER_EEVEE_NEXT'
scene.cycles.use_denoising = False
scene.cycles.samples = 128
scene.cycles.sampling_pattern = 'TABULATED_SOBOL'
scene.cycles.use_adaptive_sampling = False
scene.cycles.use_light_tree = False
scene.view_settings.view_transform = 'Filmic'
bpy.context.view_layer.update()

# ---- added for rendering (the .blend has no active camera and no usable light): camera, sun
cam_auto = bpy.data.cameras.new('AutoCamera')
cam_auto.lens = 50.0
cam_auto.sensor_width = 36.0
cam_auto.clip_end = 1000.0
ob_auto_camera = bpy.data.objects.new('AutoCamera', cam_auto)
scene.collection.objects.link(ob_auto_camera)
ob_auto_camera.location = (2.24643, -2.90467, 2.18765)
ob_auto_camera.rotation_euler = (1.09748, -7.21219e-08, 0.694738)
scene.camera = ob_auto_camera
light_auto_sun = bpy.data.lights.new('AutoSun', 'SUN')
light_auto_sun.energy = 3.0
light_auto_sun.angle = 0.0523599
ob_auto_sun = bpy.data.objects.new('AutoSun', light_auto_sun)
scene.collection.objects.link(ob_auto_sun)
ob_auto_sun.rotation_euler = (0.872665, 0.174533, 0.523599)
bpy.context.view_layer.update()
